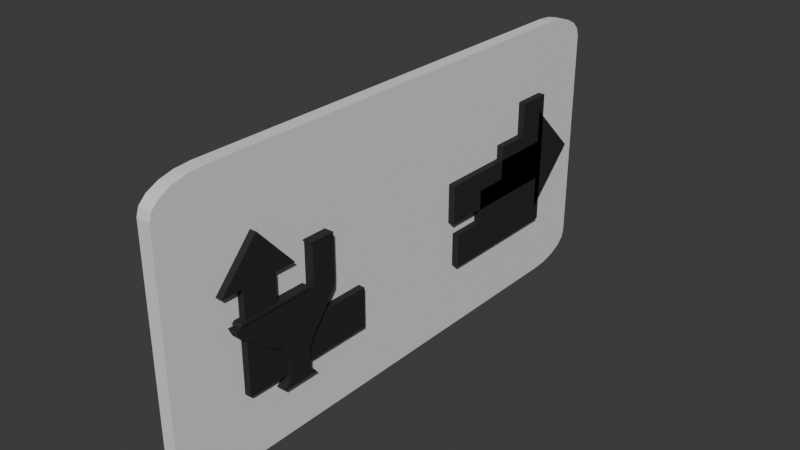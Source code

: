 # Source: Sign.blend  (saved by Blender 5.0.118; exported with 4.5.12 LTS)
import bpy
from mathutils import Matrix  # noqa: F401  (used for matrix-valued properties, if any)

bpy.ops.wm.read_factory_settings(use_empty=True)
scene = bpy.context.scene
scene.name = 'Scene'

# ---- collections
col_collection = bpy.data.collections.new('Collection'); scene.collection.children.link(col_collection)

# ---- materials (node trees are filled in below, after node groups)
mat_whiteboard = bpy.data.materials.new('WhiteBoard')
mat_whiteboard.alpha_threshold = 0.0
mat_whiteboard.use_backface_culling_lightprobe_volume = False
mat_whiteboard.roughness = 0.5
mat_whiteboard.line_color = (0.0, 0.0, 0.0, 1.0)
mat_blacksign = bpy.data.materials.new('BlackSign')

# ---- material node trees
mat_whiteboard.use_nodes = True; mat_whiteboard.node_tree.nodes.clear()
_N = mat_whiteboard.node_tree.nodes; _L = mat_whiteboard.node_tree.links
n0 = _N.new('ShaderNodeOutputMaterial'); n0.name = 'Material Output'; n0.location = (200, 100)
n1 = _N.new('ShaderNodeBsdfPrincipled'); n1.name = 'Principled BSDF'; n1.location = (-200, 100)
n1.inputs[1].default_value = 0.06154
n1.inputs[2].default_value = 0.8308
_L.new(n1.outputs[0], n0.inputs[0])
n0.is_active_output = True
mat_blacksign.use_nodes = True; mat_blacksign.node_tree.nodes.clear()
_N = mat_blacksign.node_tree.nodes; _L = mat_blacksign.node_tree.links
n0 = _N.new('ShaderNodeBsdfPrincipled'); n0.name = '原理化 BSDF'; n0.location = (-200, 100)
n0.inputs[0].default_value = (0.01591, 0.01591, 0.01591, 1.0)
n0.inputs[1].default_value = 0.1231
n0.inputs[2].default_value = 0.8769
n1 = _N.new('ShaderNodeOutputMaterial'); n1.name = '材质输出'; n1.location = (200, 100)
_L.new(n0.outputs[0], n1.inputs[0])
n1.is_active_output = True

# ---- world
world_world = bpy.data.worlds.new('World'); scene.world = world_world
world_world.use_nodes = True; world_world.node_tree.nodes.clear()
_N = world_world.node_tree.nodes; _L = world_world.node_tree.links
n0 = _N.new('ShaderNodeOutputWorld'); n0.name = 'World Output'; n0.location = (200, 100)
n1 = _N.new('ShaderNodeBackground'); n1.name = 'Background'; n1.location = (-200, 100)
n1.inputs[0].default_value = (0.05088, 0.05088, 0.05088, 1.0)
_L.new(n1.outputs[0], n0.inputs[0])
n0.is_active_output = True
world_world.color = (0.05088, 0.05088, 0.05088)
world_world.sun_shadow_jitter_overblur = 0.0

# ---- meshes
me_x = bpy.data.meshes.new('立方体')
me_x.from_pydata([(-0.5, -0.4059, -0.5), (-0.5, -0.5, -0.4059), (-0.5, -0.435, -0.4954), (-0.5, -0.4612, -0.482), (-0.5, -0.482, -0.4612), (-0.5, -0.4954, -0.435), (-0.5, -0.5, 0.4059), (-0.5, -0.4059, 0.5), (-0.5, -0.4954, 0.435), (-0.5, -0.482, 0.4612), (-0.5, -0.4612, 0.482), (-0.5, -0.435, 0.4954), (-0.5, 0.5, -0.4059), (-0.5, 0.4059, -0.5), (-0.5, 0.4954, -0.435), (-0.5, 0.482, -0.4612), (-0.5, 0.4612, -0.482), (-0.5, 0.435, -0.4954), (-0.5, 0.4059, 0.5), (-0.5, 0.5, 0.4059), (-0.5, 0.435, 0.4954), (-0.5, 0.4612, 0.482), (-0.5, 0.482, 0.4612), (-0.5, 0.4954, 0.435), (0.5, -0.5, -0.4059), (0.5, -0.4059, -0.5), (0.5, -0.4954, -0.435), (0.5, -0.482, -0.4612), (0.5, -0.4612, -0.482), (0.5, -0.435, -0.4954), (0.5, -0.4059, 0.5), (0.5, -0.5, 0.4059), (0.5, -0.435, 0.4954), (0.5, -0.4612, 0.482), (0.5, -0.482, 0.4612), (0.5, -0.4954, 0.435), (0.5, 0.4059, -0.5), (0.5, 0.5, -0.4059), (0.5, 0.435, -0.4954), (0.5, 0.4612, -0.482), (0.5, 0.482, -0.4612), (0.5, 0.4954, -0.435), (0.5, 0.5, 0.4059), (0.5, 0.4059, 0.5), (0.5, 0.4954, 0.435), (0.5, 0.482, 0.4612), (0.5, 0.4612, 0.482), (0.5, 0.435, 0.4954)], [], [(36, 13, 17, 38), (38, 17, 16, 39), (39, 16, 15, 40), (40, 15, 14, 41), (41, 14, 12, 37), (18, 43, 47, 20), (20, 47, 46, 21), (21, 46, 45, 22), (22, 45, 44, 23), (23, 44, 42, 19), (0, 25, 29, 2), (2, 29, 28, 3), (3, 28, 27, 4), (4, 27, 26, 5), (5, 26, 24, 1), (30, 7, 11, 32), (32, 11, 10, 33), (33, 10, 9, 34), (34, 9, 8, 35), (35, 8, 6, 31), (13, 36, 25, 0), (0, 2, 3, 4, 5, 1, 6, 8, 9, 10, 11, 7, 18, 20, 21, 22, 23, 19, 12, 14, 15, 16, 17, 13), (24, 31, 6, 1), (43, 18, 7, 30), (12, 19, 42, 37), (36, 38, 39, 40, 41, 37, 42, 44, 45, 46, 47, 43, 30, 32, 33, 34, 35, 31, 24, 26, 27, 28, 29, 25)])
_uv = me_x.uv_layers.new(name='UV贴图')
_uv.uv.foreach_set('vector', [0.375, 0.5235, 0.125, 0.5235, 0.125, 0.5162, 0.3754, 0.5162, 0.3754, 0.5162, 0.125, 0.5162, 0.125, 0.5097, 0.3765, 0.5097, 0.3765, 0.5097, 0.125, 0.5097, 0.125, 0.5, 0.3782, 0.5015, 0.3782, 0.5015, 0.3798, 0.2478, 0.3912, 0.2496, 0.3912, 0.5004, 0.3912, 0.5004, 0.3912, 0.2496, 0.3985, 0.25, 0.3985, 0.5, 0.875, 0.5235, 0.625, 0.5235, 0.6246, 0.5162, 0.875, 0.5162, 0.875, 0.5162, 0.6246, 0.5162, 0.6235, 0.5032, 0.875, 0.5, 0.6228, 0.2452, 0.6235, 0.5032, 0.6153, 0.5015, 0.6153, 0.2485, 0.6153, 0.2485, 0.6153, 0.5015, 0.6088, 0.5004, 0.6088, 0.2496, 0.6088, 0.2496, 0.6088, 0.5004, 0.6015, 0.5, 0.6015, 0.25, 0.125, 0.7265, 0.375, 0.7265, 0.3754, 0.7338, 0.125, 0.7338, 0.125, 0.7338, 0.3754, 0.7338, 0.3765, 0.7403, 0.125, 0.7403, 0.125, 0.7403, 0.3765, 0.7403, 0.3782, 0.7485, 0.125, 0.75, 0.375, 1.0, 0.3782, 0.7485, 0.3912, 0.7496, 0.3912, 1.0, 0.3912, 1.0, 0.3912, 0.7496, 0.3985, 0.75, 0.3985, 1.0, 0.625, 0.7265, 0.875, 0.7265, 0.875, 0.7338, 0.6246, 0.7338, 0.6246, 0.7338, 0.875, 0.7338, 0.875, 0.75, 0.6235, 0.7468, 0.6235, 0.7468, 0.625, 1.0, 0.6153, 1.0, 0.6153, 0.7485, 0.6153, 0.7485, 0.6153, 1.0, 0.6088, 1.0, 0.6088, 0.7496, 0.6088, 0.7496, 0.6088, 1.0, 0.6015, 1.0, 0.6015, 0.75, 0.125, 0.5235, 0.375, 0.5235, 0.375, 0.7265, 0.125, 0.7265, 0.375, 0.02352, 0.3762, 0.01625, 0.3795, 0.009694, 0.3847, 0.004491, 0.3912, 0.001151, 0.3985, 0.0, 0.6015, 0.0, 0.6088, 0.001151, 0.6153, 0.004491, 0.6205, 0.009694, 0.6238, 0.01625, 0.625, 0.02352, 0.625, 0.2265, 0.6238, 0.2338, 0.6228, 0.2452, 0.6153, 0.2485, 0.6088, 0.2496, 0.6015, 0.25, 0.3985, 0.25, 0.3912, 0.2496, 0.3798, 0.2478, 0.3795, 0.2403, 0.3762, 0.2338, 0.375, 0.2265, 0.3985, 0.75, 0.6015, 0.75, 0.6015, 1.0, 0.3985, 1.0, 0.625, 0.5235, 0.875, 0.5235, 0.875, 0.7265, 0.625, 0.7265, 0.3985, 0.25, 0.6015, 0.25, 0.6015, 0.5, 0.3985, 0.5, 0.375, 0.5235, 0.3754, 0.5162, 0.3765, 0.5097, 0.3782, 0.5015, 0.3912, 0.5004, 0.3985, 0.5, 0.6015, 0.5, 0.6088, 0.5004, 0.6153, 0.5015, 0.6235, 0.5032, 0.6246, 0.5162, 0.625, 0.5235, 0.625, 0.7265, 0.6246, 0.7338, 0.6235, 0.7468, 0.6153, 0.7485, 0.6088, 0.7496, 0.6015, 0.75, 0.3985, 0.75, 0.3912, 0.7496, 0.3782, 0.7485, 0.3765, 0.7403, 0.3754, 0.7338, 0.375, 0.7265])
me_x.materials.append(mat_whiteboard)
me_x.update()
me_001 = bpy.data.meshes.new('立方体.001')
me_001.from_pydata([(-0.5, -0.5, -0.1457), (-0.5, -0.5, 0.1457), (-0.5, 0.5, -0.1457), (-0.5, 0.5, 0.1457), (0.5, -0.5, -0.1457), (0.5, -0.5, 0.1457), (0.5, 0.5, -0.1457), (0.5, 0.5, 0.1457), (-0.5, -0.2513, -0.1457), (-0.5, -0.2513, 0.1457), (0.5, -0.2513, -0.1457), (0.5, -0.2513, 0.1457), (0.5, -0.2513, 0.5818), (0.5, -0.5, 0.5818), (-0.5, -0.5, 0.5818), (-0.5, -0.2513, 0.5818), (0.5, -0.09283, 0.5818), (0.5, -0.6584, 0.5818), (-0.5, -0.6584, 0.5818), (-0.5, -0.09283, 0.5818), (-0.5, -0.3756, -0.1457), (0.5, -0.3756, 0.1457), (-0.5, -0.3756, 0.1457), (0.5, -0.3756, -0.1457), (0.5, -0.3756, 0.5818), (-0.5, -0.3756, 0.5818), (0.5, -0.3756, 0.8919), (-0.5, -0.3756, 0.8919)], [], [(8, 9, 3, 2), (2, 3, 7, 6), (23, 21, 5, 4), (4, 5, 1, 0), (20, 23, 4, 0), (11, 9, 15, 12), (7, 3, 9, 11), (2, 6, 10, 8), (6, 7, 11, 10), (20, 22, 9, 8), (25, 14, 18, 27), (21, 11, 12, 24), (22, 1, 14, 25), (1, 5, 13, 14), (26, 27, 18, 17), (24, 12, 16, 26), (12, 15, 19, 16), (14, 13, 17, 18), (13, 24, 26, 17), (16, 19, 27, 26), (9, 22, 25, 15), (5, 21, 24, 13), (15, 25, 27, 19), (0, 1, 22, 20), (8, 10, 23, 20), (10, 11, 21, 23)])
_uv = me_001.uv_layers.new(name='UV贴图')
_uv.uv.foreach_set('vector', [0.375, 0.125, 0.625, 0.125, 0.625, 0.25, 0.375, 0.25, 0.375, 0.25, 0.625, 0.25, 0.625, 0.5, 0.375, 0.5, 0.375, 0.6875, 0.625, 0.6875, 0.625, 0.75, 0.375, 0.75, 0.375, 0.75, 0.625, 0.75, 0.625, 1.0, 0.375, 1.0, 0.125, 0.6875, 0.375, 0.6875, 0.375, 0.75, 0.125, 0.75, 0.625, 0.625, 0.875, 0.625, 0.875, 0.625, 0.625, 0.625, 0.625, 0.5, 0.875, 0.5, 0.875, 0.625, 0.625, 0.625, 0.125, 0.5, 0.375, 0.5, 0.375, 0.625, 0.125, 0.625, 0.375, 0.5, 0.625, 0.5, 0.625, 0.625, 0.375, 0.625, 0.375, 0.0625, 0.625, 0.0625, 0.625, 0.125, 0.375, 0.125, 0.625, 0.0625, 0.625, 0.0, 0.625, 0.0, 0.625, 0.0625, 0.625, 0.6875, 0.625, 0.625, 0.625, 0.625, 0.625, 0.6875, 0.625, 0.0625, 0.625, 0.0, 0.625, 0.0, 0.625, 0.0625, 0.625, 1.0, 0.625, 0.75, 0.625, 0.75, 0.625, 1.0, 0.625, 0.6875, 0.875, 0.6875, 0.875, 0.75, 0.625, 0.75, 0.625, 0.6875, 0.625, 0.625, 0.625, 0.625, 0.625, 0.6875, 0.625, 0.625, 0.875, 0.625, 0.875, 0.625, 0.625, 0.625, 0.625, 1.0, 0.625, 0.75, 0.625, 0.75, 0.625, 1.0, 0.625, 0.75, 0.625, 0.6875, 0.625, 0.6875, 0.625, 0.75, 0.625, 0.625, 0.875, 0.625, 0.875, 0.6875, 0.625, 0.6875, 0.625, 0.125, 0.625, 0.0625, 0.625, 0.0625, 0.625, 0.125, 0.625, 0.75, 0.625, 0.6875, 0.625, 0.6875, 0.625, 0.75, 0.625, 0.125, 0.625, 0.0625, 0.625, 0.0625, 0.625, 0.125, 0.375, 0.0, 0.625, 0.0, 0.625, 0.0625, 0.375, 0.0625, 0.125, 0.625, 0.375, 0.625, 0.375, 0.6875, 0.125, 0.6875, 0.375, 0.625, 0.625, 0.625, 0.625, 0.6875, 0.375, 0.6875])
me_001.materials.append(mat_blacksign)
me_001.update()
me_005 = bpy.data.meshes.new('立方体.005')
me_005.from_pydata([(-0.5, -0.5, -0.5), (-0.5, 0.5, -0.5), (-0.5, 0.5, 0.5), (0.5, -0.5, -0.5), (0.5, 0.5, -0.5), (0.5, 0.5, 0.5), (-0.5, 0.25, -0.5), (-0.5, 0.0, -0.5), (-0.5, -0.25, -0.5), (-0.5, 0.25, 0.5), (0.5, -0.25, -0.5), (0.5, 0.0, -0.5), (0.5, 0.25, -0.5), (0.5, 0.25, 0.5), (-0.5, -0.5, -0.25), (-0.5, 0.5, 0.25), (-0.5, 0.5, 0.0), (-0.5, 0.5, -0.25), (0.5, 0.5, 0.25), (0.5, 0.5, 0.0), (0.5, 0.5, -0.25), (0.5, -0.5, -0.25), (0.5, 0.25, 0.25), (0.5, 0.25, 0.0), (0.5, 0.25, -0.25), (0.5, 0.0, 0.25), (0.5, 0.0, 0.0), (0.5, 0.0, -0.25), (0.5, -0.25, 0.0), (0.5, -0.25, -0.25), (-0.5, -0.25, 0.0), (-0.5, -0.25, -0.25), (-0.5, 0.0, 0.25), (-0.5, 0.0, 0.0), (-0.5, 0.0, -0.25), (-0.5, 0.25, 0.25), (-0.5, 0.25, 0.0), (-0.5, 0.25, -0.25)], [], [(35, 9, 2, 15), (15, 2, 5, 18), (8, 10, 3, 0), (5, 2, 9, 13), (1, 4, 12, 6), (6, 12, 11, 7), (7, 11, 10, 8), (18, 5, 13, 22), (7, 34, 37, 6), (34, 33, 36, 37), (33, 32, 35, 36), (8, 31, 34, 7), (31, 30, 33, 34), (0, 14, 31, 8), (29, 28, 30, 31), (11, 27, 29, 10), (27, 26, 28, 29), (13, 9, 35, 22), (12, 24, 27, 11), (24, 23, 26, 27), (23, 22, 25, 26), (4, 20, 24, 12), (20, 19, 23, 24), (19, 18, 22, 23), (3, 21, 14, 0), (26, 25, 32, 33), (32, 25, 22, 35), (10, 29, 21, 3), (30, 28, 26, 33), (14, 21, 29, 31), (1, 17, 20, 4), (17, 16, 19, 20), (16, 15, 18, 19), (6, 37, 17, 1), (37, 36, 16, 17), (36, 35, 15, 16)])
_uv = me_005.uv_layers.new(name='UV贴图')
_uv.uv.foreach_set('vector', [0.5625, 0.1875, 0.625, 0.1875, 0.625, 0.25, 0.5625, 0.25, 0.5625, 0.25, 0.625, 0.25, 0.625, 0.5, 0.5625, 0.5, 0.125, 0.6875, 0.375, 0.6875, 0.375, 0.75, 0.125, 0.75, 0.625, 0.5, 0.875, 0.5, 0.875, 0.5625, 0.625, 0.5625, 0.125, 0.5, 0.375, 0.5, 0.375, 0.5625, 0.125, 0.5625, 0.125, 0.5625, 0.375, 0.5625, 0.375, 0.625, 0.125, 0.625, 0.125, 0.625, 0.375, 0.625, 0.375, 0.6875, 0.125, 0.6875, 0.5625, 0.5, 0.625, 0.5, 0.625, 0.5625, 0.5625, 0.5625, 0.375, 0.125, 0.4375, 0.125, 0.4375, 0.1875, 0.375, 0.1875, 0.4375, 0.125, 0.5, 0.125, 0.5, 0.1875, 0.4375, 0.1875, 0.5, 0.125, 0.5625, 0.125, 0.5625, 0.1875, 0.5, 0.1875, 0.375, 0.0625, 0.4375, 0.0625, 0.4375, 0.125, 0.375, 0.125, 0.4375, 0.0625, 0.5, 0.0625, 0.5, 0.125, 0.4375, 0.125, 0.375, 0.0, 0.4375, 0.0, 0.4375, 0.0625, 0.375, 0.0625, 0.4375, 0.6875, 0.5, 0.6875, 0.5, 0.0625, 0.4375, 0.0625, 0.375, 0.625, 0.4375, 0.625, 0.4375, 0.6875, 0.375, 0.6875, 0.4375, 0.625, 0.5, 0.625, 0.5, 0.6875, 0.4375, 0.6875, 0.625, 0.5625, 0.625, 0.1875, 0.5625, 0.1875, 0.5625, 0.5625, 0.375, 0.5625, 0.4375, 0.5625, 0.4375, 0.625, 0.375, 0.625, 0.4375, 0.5625, 0.5, 0.5625, 0.5, 0.625, 0.4375, 0.625, 0.5, 0.5625, 0.5625, 0.5625, 0.5625, 0.625, 0.5, 0.625, 0.375, 0.5, 0.4375, 0.5, 0.4375, 0.5625, 0.375, 0.5625, 0.4375, 0.5, 0.5, 0.5, 0.5, 0.5625, 0.4375, 0.5625, 0.5, 0.5, 0.5625, 0.5, 0.5625, 0.5625, 0.5, 0.5625, 0.375, 0.75, 0.4375, 0.75, 0.4375, 1.0, 0.375, 1.0, 0.5, 0.625, 0.5625, 0.625, 0.5625, 0.125, 0.5, 0.125, 0.5625, 0.125, 0.5625, 0.625, 0.5625, 0.5625, 0.5625, 0.1875, 0.375, 0.6875, 0.4375, 0.6875, 0.4375, 0.75, 0.375, 0.75, 0.5, 0.0625, 0.5, 0.6875, 0.5, 0.625, 0.5, 0.125, 0.4375, 1.0, 0.4375, 0.75, 0.4375, 0.6875, 0.4375, 0.0625, 0.375, 0.25, 0.4375, 0.25, 0.4375, 0.5, 0.375, 0.5, 0.4375, 0.25, 0.5, 0.25, 0.5, 0.5, 0.4375, 0.5, 0.5, 0.25, 0.5625, 0.25, 0.5625, 0.5, 0.5, 0.5, 0.375, 0.1875, 0.4375, 0.1875, 0.4375, 0.25, 0.375, 0.25, 0.4375, 0.1875, 0.5, 0.1875, 0.5, 0.25, 0.4375, 0.25, 0.5, 0.1875, 0.5625, 0.1875, 0.5625, 0.25, 0.5, 0.25])
me_005.materials.append(mat_blacksign)
me_005.update()
me_006 = bpy.data.meshes.new('立方体.006')
me_006.from_pydata([(-0.01, -0.01152, -0.05), (-0.01, -0.04008, -0.001564), (-0.01, 0.01152, -0.05), (-0.01, 0.02666, -0.001564), (0.01, -0.01152, -0.05), (0.01, -0.04008, -0.001564), (0.01, 0.01152, -0.05), (0.01, 0.02666, -0.001564), (-0.01, -0.0124, -0.02425), (-0.01, -0.03773, -0.006506), (-0.01, 0.02611, -0.006506), (-0.01, 0.0124, -0.02425), (0.01, 0.02611, -0.006506), (0.01, 0.0124, -0.02425), (0.01, -0.03773, -0.006506), (0.01, -0.0124, -0.02425), (-0.01, 0.007008, -0.03333), (0.01, 0.007008, -0.03333), (0.01, -0.007008, -0.03333), (-0.01, -0.007008, -0.03333), (-0.01, 0.01697, -0.01984), (-0.01, 0.02154, -0.01242), (-0.01, -0.02929, -0.01242), (-0.01, -0.02085, -0.01984), (-0.01, 0.009262, -0.04757), (0.01, 0.009262, -0.04757), (0.01, -0.009262, -0.04757), (-0.01, -0.009262, -0.04757), (-0.01, 0.008069, -0.04628), (-0.01, 0.007008, -0.04375), (-0.01, 0.007539, -0.04553), (-0.01, 0.00715, -0.0446), (0.01, 0.008069, -0.04628), (0.01, 0.007008, -0.04375), (0.01, 0.007539, -0.04553), (0.01, 0.00715, -0.0446), (0.01, -0.008069, -0.04628), (0.01, -0.007008, -0.04375), (0.01, -0.007539, -0.04553), (0.01, -0.00715, -0.0446), (-0.01, -0.007008, -0.04375), (-0.01, -0.008069, -0.04628), (-0.01, -0.00715, -0.0446), (-0.01, -0.007539, -0.04553), (0.01, 0.02154, -0.01242), (0.01, 0.01697, -0.01984), (0.01, -0.02929, -0.01242), (0.01, -0.02085, -0.01984), (-0.01, 0.0, -0.05), (-0.01, 0.01189, -0.001564), (0.01, 0.0, -0.05), (0.01, 0.01189, -0.001564), (0.01, 0.0, -0.02425), (0.01, -0.00581, -0.006506), (-0.01, 0.0, -0.02425), (-0.01, -0.00581, -0.006506), (-0.01, 0.0, -0.03333), (0.01, 0.0, -0.03333), (-0.01, -0.003874, -0.01242), (-0.01, -0.001937, -0.01984), (-0.01, 0.0, -0.04757), (0.01, 0.0, -0.04757), (0.01, 0.0, -0.04375), (0.01, 0.0, -0.0446), (0.01, 0.0, -0.04553), (0.01, 0.0, -0.04628), (-0.01, 0.0, -0.04375), (-0.01, 0.0, -0.0446), (-0.01, 0.0, -0.04553), (-0.01, 0.0, -0.04628), (0.01, -0.001937, -0.01984), (0.01, -0.003874, -0.01242), (-0.01, 0.01191, 0.02322), (-0.01, 0.02666, 0.02322), (0.01, 0.02666, 0.02322), (0.01, 0.01191, 0.02322), (0.01, 0.02666, 0.01353), (0.01, 0.01189, 0.01353), (-0.01, 0.02666, 0.01353), (-0.01, 0.01189, 0.01353), (-0.01, -0.03757, -0.0005498), (0.01, -0.03757, -0.0005498), (-0.01, 0.009377, -0.0005498), (0.01, 0.009377, -0.0005498), (0.01, 0.009377, 0.001027), (0.01008, -0.03613, 0.001027), (-0.009919, -0.03613, 0.001027), (-0.01, 0.009377, 0.001027), (-0.01, 0.01108, 0.02367), (-0.01, 0.02666, 0.02367), (0.01, 0.02666, 0.02367), (0.01, 0.01108, 0.02367), (-0.01, 0.01108, 0.02444), (-0.01, 0.02666, 0.02444), (0.01, 0.02666, 0.02444), (0.01, 0.01108, 0.02444)], [], [(55, 49, 3, 10), (10, 3, 7, 12), (53, 51, 5, 14), (14, 5, 1, 9), (48, 50, 4, 0), (51, 49, 1, 5), (18, 15, 8, 19), (46, 14, 9, 22), (57, 52, 15, 18), (71, 53, 14, 46), (16, 11, 13, 17), (21, 10, 12, 44), (56, 54, 11, 16), (58, 55, 10, 21), (20, 21, 44, 45), (59, 58, 21, 20), (47, 46, 22, 23), (70, 71, 46, 47), (52, 70, 47, 15), (11, 20, 45, 13), (54, 59, 20, 11), (15, 47, 23, 8), (48, 60, 24, 2), (2, 24, 25, 6), (50, 61, 26, 4), (4, 26, 27, 0), (37, 40, 42, 39), (39, 42, 43, 38), (38, 43, 41, 36), (62, 37, 39, 63), (63, 39, 38, 64), (64, 38, 36, 65), (29, 33, 35, 31), (31, 35, 34, 30), (30, 34, 32, 28), (66, 29, 31, 67), (67, 31, 30, 68), (68, 30, 28, 69), (29, 16, 17, 33), (24, 28, 32, 25), (66, 56, 16, 29), (60, 69, 28, 24), (62, 57, 18, 37), (61, 65, 36, 26), (37, 18, 19, 40), (26, 36, 41, 27), (25, 32, 65, 61), (33, 17, 57, 62), (27, 41, 69, 60), (40, 19, 56, 66), (43, 68, 69, 41), (42, 67, 68, 43), (40, 66, 67, 42), (34, 64, 65, 32), (35, 63, 64, 34), (33, 62, 63, 35), (6, 25, 61, 50), (0, 27, 60, 48), (8, 23, 59, 54), (13, 45, 70, 52), (45, 44, 71, 70), (23, 22, 58, 59), (22, 9, 55, 58), (19, 8, 54, 56), (44, 12, 53, 71), (17, 13, 52, 57), (77, 76, 74, 75), (2, 6, 50, 48), (12, 7, 51, 53), (9, 1, 49, 55), (74, 73, 72, 75), (76, 78, 73, 74), (79, 77, 75, 72), (78, 79, 72, 73), (3, 49, 79, 78), (49, 51, 77, 79), (7, 3, 78, 76), (51, 7, 76, 77), (83, 81, 80, 82), (84, 87, 86, 85), (82, 80, 86, 87), (81, 83, 84, 85), (83, 82, 87, 84), (80, 81, 85, 86), (90, 91, 88, 89), (94, 93, 92, 95), (89, 88, 92, 93), (88, 91, 95, 92), (90, 89, 93, 94), (91, 90, 94, 95)])
_uv = me_006.uv_layers.new(name='UV贴图')
_uv.uv.foreach_set('vector', [0.5417, 0.125, 0.625, 0.125, 0.625, 0.25, 0.5417, 0.25, 0.5417, 0.25, 0.625, 0.25, 0.625, 0.5, 0.5417, 0.5, 0.5417, 0.625, 0.625, 0.625, 0.625, 0.75, 0.5417, 0.75, 0.5417, 0.75, 0.625, 0.75, 0.625, 1.0, 0.5417, 1.0, 0.125, 0.625, 0.375, 0.625, 0.375, 0.75, 0.125, 0.75, 0.625, 0.625, 0.875, 0.625, 0.875, 0.75, 0.625, 0.75, 0.4167, 0.75, 0.4583, 0.75, 0.4583, 1.0, 0.4167, 1.0, 0.5139, 0.75, 0.5417, 0.75, 0.5417, 1.0, 0.5139, 1.0, 0.4167, 0.625, 0.4583, 0.625, 0.4583, 0.75, 0.4167, 0.75, 0.5139, 0.625, 0.5417, 0.625, 0.5417, 0.75, 0.5139, 0.75, 0.4167, 0.25, 0.4583, 0.25, 0.4583, 0.5, 0.4167, 0.5, 0.5139, 0.25, 0.5417, 0.25, 0.5417, 0.5, 0.5139, 0.5, 0.4167, 0.125, 0.4583, 0.125, 0.4583, 0.25, 0.4167, 0.25, 0.5139, 0.125, 0.5417, 0.125, 0.5417, 0.25, 0.5139, 0.25, 0.4861, 0.25, 0.5139, 0.25, 0.5139, 0.5, 0.4861, 0.5, 0.4861, 0.125, 0.5139, 0.125, 0.5139, 0.25, 0.4861, 0.25, 0.4861, 0.75, 0.5139, 0.75, 0.5139, 1.0, 0.4861, 1.0, 0.4861, 0.625, 0.5139, 0.625, 0.5139, 0.75, 0.4861, 0.75, 0.4583, 0.625, 0.4861, 0.625, 0.4861, 0.75, 0.4583, 0.75, 0.4583, 0.25, 0.4861, 0.25, 0.4861, 0.5, 0.4583, 0.5, 0.4583, 0.125, 0.4861, 0.125, 0.4861, 0.25, 0.4583, 0.25, 0.4583, 0.75, 0.4861, 0.75, 0.4861, 1.0, 0.4583, 1.0, 0.375, 0.125, 0.3811, 0.125, 0.3811, 0.25, 0.375, 0.25, 0.375, 0.25, 0.3811, 0.25, 0.3811, 0.5, 0.375, 0.5, 0.375, 0.625, 0.3811, 0.625, 0.3811, 0.75, 0.375, 0.75, 0.375, 0.75, 0.3811, 0.75, 0.3811, 1.0, 0.375, 1.0, 0.3906, 0.75, 0.3906, 1.0, 0.3885, 1.0, 0.3885, 0.7513, 0.3885, 0.7513, 0.3885, 1.0, 0.386, 1.0, 0.3861, 0.7512, 0.3861, 0.7512, 0.386, 1.0, 0.3843, 1.0, 0.3843, 0.75, 0.3906, 0.625, 0.3906, 0.75, 0.3885, 0.7513, 0.3885, 0.625, 0.3885, 0.625, 0.3885, 0.7513, 0.3861, 0.7512, 0.3861, 0.625, 0.3861, 0.625, 0.3861, 0.7512, 0.3843, 0.75, 0.3843, 0.625, 0.3906, 0.25, 0.3906, 0.5, 0.3885, 0.4987, 0.3885, 0.2513, 0.3885, 0.2513, 0.3885, 0.4987, 0.3861, 0.4988, 0.3861, 0.2512, 0.3861, 0.2512, 0.3861, 0.4988, 0.3843, 0.5, 0.3843, 0.25, 0.3906, 0.125, 0.3906, 0.25, 0.3885, 0.2513, 0.3885, 0.1244, 0.3885, 0.1244, 0.3885, 0.2513, 0.3861, 0.2512, 0.3861, 0.1244, 0.3861, 0.1244, 0.3861, 0.2512, 0.3843, 0.25, 0.3843, 0.125, 0.3906, 0.25, 0.4167, 0.25, 0.4167, 0.5, 0.3906, 0.5, 0.3811, 0.25, 0.3843, 0.25, 0.3843, 0.5, 0.3811, 0.5, 0.3906, 0.125, 0.4167, 0.125, 0.4167, 0.25, 0.3906, 0.25, 0.3811, 0.125, 0.3843, 0.125, 0.3843, 0.25, 0.3811, 0.25, 0.3906, 0.625, 0.4167, 0.625, 0.4167, 0.75, 0.3906, 0.75, 0.3811, 0.625, 0.3843, 0.625, 0.3843, 0.75, 0.3811, 0.75, 0.3906, 0.75, 0.4167, 0.75, 0.4167, 1.0, 0.3906, 1.0, 0.3811, 0.75, 0.3843, 0.75, 0.3843, 1.0, 0.3811, 1.0, 0.3811, 0.5, 0.3843, 0.5, 0.3843, 0.625, 0.3811, 0.625, 0.3906, 0.5, 0.4167, 0.5, 0.4167, 0.625, 0.3906, 0.625, 0.3811, 0.0, 0.3843, 0.0, 0.3843, 0.125, 0.3811, 0.125, 0.3906, 0.0, 0.4167, 0.0, 0.4167, 0.125, 0.3906, 0.125, 0.3862, -0.002434, 0.3861, 0.1244, 0.3843, 0.125, 0.3843, 0.0, 0.3885, -0.002537, 0.3885, 0.1244, 0.3861, 0.1244, 0.3862, -0.002434, 0.3906, 0.0, 0.3906, 0.125, 0.3885, 0.1244, 0.3885, -0.002537, 0.3861, 0.4988, 0.3861, 0.625, 0.3843, 0.625, 0.3843, 0.5, 0.3885, 0.4987, 0.3885, 0.625, 0.3861, 0.625, 0.3861, 0.4988, 0.3906, 0.5, 0.3906, 0.625, 0.3885, 0.625, 0.3885, 0.4987, 0.375, 0.5, 0.3811, 0.5, 0.3811, 0.625, 0.375, 0.625, 0.375, 0.0, 0.3811, 0.0, 0.3811, 0.125, 0.375, 0.125, 0.4583, 0.0, 0.4861, 0.0, 0.4861, 0.125, 0.4583, 0.125, 0.4583, 0.5, 0.4861, 0.5, 0.4861, 0.625, 0.4583, 0.625, 0.4861, 0.5, 0.5139, 0.5, 0.5139, 0.625, 0.4861, 0.625, 0.4861, 0.0, 0.5139, 0.0, 0.5139, 0.125, 0.4861, 0.125, 0.5139, 0.0, 0.5417, 0.0, 0.5417, 0.125, 0.5139, 0.125, 0.4167, 0.0, 0.4583, 0.0, 0.4583, 0.125, 0.4167, 0.125, 0.5139, 0.5, 0.5417, 0.5, 0.5417, 0.625, 0.5139, 0.625, 0.4167, 0.5, 0.4583, 0.5, 0.4583, 0.625, 0.4167, 0.625, 0.625, 0.625, 0.625, 0.5, 0.625, 0.5, 0.625, 0.625, 0.125, 0.5, 0.375, 0.5, 0.375, 0.625, 0.125, 0.625, 0.5417, 0.5, 0.625, 0.5, 0.625, 0.625, 0.5417, 0.625, 0.5417, 0.0, 0.625, 0.0, 0.625, 0.125, 0.5417, 0.125, 0.625, 0.5, 0.875, 0.5, 0.875, 0.625, 0.625, 0.625, 0.625, 0.5, 0.625, 0.25, 0.625, 0.25, 0.625, 0.5, 0.875, 0.625, 0.625, 0.625, 0.625, 0.625, 0.875, 0.625, 0.625, 0.25, 0.625, 0.125, 0.625, 0.125, 0.625, 0.25, 0.625, 0.25, 0.625, 0.125, 0.625, 0.125, 0.625, 0.25, 0.875, 0.625, 0.625, 0.625, 0.625, 0.625, 0.875, 0.625, 0.625, 0.5, 0.625, 0.25, 0.625, 0.25, 0.625, 0.5, 0.625, 0.625, 0.625, 0.5, 0.625, 0.5, 0.625, 0.625, 0.625, 0.625, 0.625, 0.75, 0.875, 0.75, 0.875, 0.625, 0.625, 0.625, 0.875, 0.625, 0.875, 0.75, 0.625, 0.75, 0.875, 0.625, 0.875, 0.75, 0.875, 0.75, 0.875, 0.625, 0.625, 0.75, 0.625, 0.625, 0.625, 0.625, 0.625, 0.75, 0.625, 0.625, 0.875, 0.625, 0.875, 0.625, 0.625, 0.625, 0.875, 0.75, 0.625, 0.75, 0.625, 0.75, 0.875, 0.75, 0.625, 0.5, 0.625, 0.625, 0.875, 0.625, 0.875, 0.5, 0.625, 0.5, 0.875, 0.5, 0.875, 0.625, 0.625, 0.625, 0.875, 0.5, 0.875, 0.625, 0.875, 0.625, 0.875, 0.5, 0.875, 0.625, 0.625, 0.625, 0.625, 0.625, 0.875, 0.625, 0.625, 0.5, 0.875, 0.5, 0.875, 0.5, 0.625, 0.5, 0.625, 0.625, 0.625, 0.5, 0.625, 0.5, 0.625, 0.625])
me_006.materials.append(mat_blacksign)
me_006.update()
me_007 = bpy.data.meshes.new('立方体.007')
me_007.from_pydata([(-0.5, -0.5, -0.1457), (-0.5, -0.5, 0.1457), (-0.5, 0.5, -0.1457), (-0.5, 0.5, 0.1457), (0.5, -0.5, -0.1457), (0.5, -0.5, 0.1457), (0.5, 0.5, -0.1457), (0.5, 0.5, 0.1457), (-0.5, 0.0, -0.1457), (-0.5, 0.0, 0.1457), (0.5, 0.0, -0.1457), (0.5, 0.0, 0.1457), (-0.5, 0.5, 0.3848), (-0.5, 0.5, -0.3848), (0.5, 0.5, -0.3848), (0.5, 0.5, 0.3848), (-0.5, -0.5, 0.0), (-0.5, 0.5, 0.0), (0.5, 0.5, 0.0), (0.5, -0.5, 0.0), (0.5, 0.0, 0.0), (-0.5, 0.0, 0.0), (-0.5, 0.8898, 0.0), (0.5, 0.8898, 0.0)], [], [(21, 9, 3, 17), (18, 6, 14, 23), (20, 11, 5, 19), (19, 5, 1, 16), (8, 10, 4, 0), (11, 9, 1, 5), (7, 3, 9, 11), (2, 6, 10, 8), (18, 7, 11, 20), (16, 1, 9, 21), (22, 12, 15, 23), (6, 2, 13, 14), (3, 7, 15, 12), (17, 3, 12, 22), (2, 17, 22, 13), (13, 22, 23, 14), (0, 16, 21, 8), (6, 18, 20, 10), (4, 19, 16, 0), (10, 20, 19, 4), (7, 18, 23, 15), (8, 21, 17, 2)])
_uv = me_007.uv_layers.new(name='UV贴图')
_uv.uv.foreach_set('vector', [0.5, 0.125, 0.625, 0.125, 0.625, 0.25, 0.5, 0.25, 0.5, 0.5, 0.375, 0.5, 0.375, 0.5, 0.5, 0.5, 0.5, 0.625, 0.625, 0.625, 0.625, 0.75, 0.5, 0.75, 0.5, 0.75, 0.625, 0.75, 0.625, 1.0, 0.5, 1.0, 0.125, 0.625, 0.375, 0.625, 0.375, 0.75, 0.125, 0.75, 0.625, 0.625, 0.875, 0.625, 0.875, 0.75, 0.625, 0.75, 0.625, 0.5, 0.875, 0.5, 0.875, 0.625, 0.625, 0.625, 0.125, 0.5, 0.375, 0.5, 0.375, 0.625, 0.125, 0.625, 0.5, 0.5, 0.625, 0.5, 0.625, 0.625, 0.5, 0.625, 0.5, 0.0, 0.625, 0.0, 0.625, 0.125, 0.5, 0.125, 0.5, 0.25, 0.625, 0.25, 0.625, 0.5, 0.5, 0.5, 0.375, 0.5, 0.125, 0.5, 0.125, 0.5, 0.375, 0.5, 0.875, 0.5, 0.625, 0.5, 0.625, 0.5, 0.875, 0.5, 0.5, 0.25, 0.625, 0.25, 0.625, 0.25, 0.5, 0.25, 0.375, 0.25, 0.5, 0.25, 0.5, 0.25, 0.375, 0.25, 0.375, 0.25, 0.5, 0.25, 0.5, 0.5, 0.375, 0.5, 0.375, 0.0, 0.5, 0.0, 0.5, 0.125, 0.375, 0.125, 0.375, 0.5, 0.5, 0.5, 0.5, 0.625, 0.375, 0.625, 0.375, 0.75, 0.5, 0.75, 0.5, 1.0, 0.375, 1.0, 0.375, 0.625, 0.5, 0.625, 0.5, 0.75, 0.375, 0.75, 0.625, 0.5, 0.5, 0.5, 0.5, 0.5, 0.625, 0.5, 0.375, 0.125, 0.5, 0.125, 0.5, 0.25, 0.375, 0.25])
me_007.materials.append(mat_blacksign)
me_007.update()

# ---- objects
ob_sign = bpy.data.objects.new('Sign', me_x)
ob_x = bpy.data.objects.new('立方体', me_001)
ob_001 = bpy.data.objects.new('立方体.001', me_005)
ob_002 = bpy.data.objects.new('立方体.002', me_006)
ob_003 = bpy.data.objects.new('立方体.003', me_007)

# ---- transforms, parenting, visibility, modifiers, constraints
ob_sign.location = (0.0, 0.0, 0.0)
ob_sign.scale = (0.01, 0.4, 0.2)
ob_x.location = (0.0, -0.09684, -0.03696)
ob_x.scale = (0.02, 0.1, 0.1)
ob_001.location = (0.0, 0.101, 0.0)
ob_001.scale = (0.02, 0.1, 0.1)
ob_002.location = (0.0, -0.1077, 0.0)
ob_002.scale = (1.2, 1.2, 1.2)
ob_003.location = (0.0, 0.0957, 0.0)
ob_003.scale = (0.02, 0.1, 0.1)

# ---- collection membership
col_collection.objects.link(ob_sign)
col_collection.objects.link(ob_x)
col_collection.objects.link(ob_001)
col_collection.objects.link(ob_002)
col_collection.objects.link(ob_003)

# ---- scene / render settings (as saved in the file)
scene.frame_start = 1; scene.frame_end = 250; scene.frame_set(1)
scene.render.engine = 'BLENDER_EEVEE_NEXT'
scene.render.bake_bias = 0.0
scene.render.bake_samples = 0
scene.cycles.sampling_pattern = 'TABULATED_SOBOL'
scene.eevee.use_volume_custom_range = False
bpy.context.view_layer.update()

# ---- added for rendering (the .blend has no active camera and no usable light): camera, sun
cam_auto = bpy.data.cameras.new('AutoCamera')
cam_auto.lens = 50.0
cam_auto.sensor_width = 36.0
cam_auto.clip_end = 1000.0
ob_auto_camera = bpy.data.objects.new('AutoCamera', cam_auto)
scene.collection.objects.link(ob_auto_camera)
ob_auto_camera.location = (0.414422, -0.497248, 0.331499)
ob_auto_camera.rotation_euler = (1.09748, -7.21219e-08, 0.694738)
scene.camera = ob_auto_camera
light_auto_sun = bpy.data.lights.new('AutoSun', 'SUN')
light_auto_sun.energy = 3.0
light_auto_sun.angle = 0.0523599
ob_auto_sun = bpy.data.objects.new('AutoSun', light_auto_sun)
scene.collection.objects.link(ob_auto_sun)
ob_auto_sun.rotation_euler = (0.872665, 0.174533, 0.523599)
bpy.context.view_layer.update()
